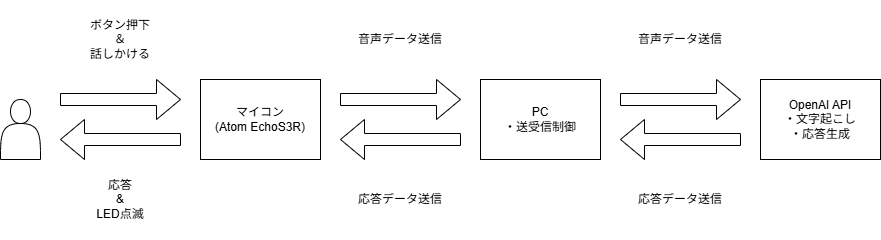

The diagram above was exported from draw.io. Its source (the exported page's mxGraphModel, read from the mxfile embedded in the PNG):
<mxGraphModel dx="1171" dy="1611" grid="1" gridSize="10" guides="1" tooltips="1" connect="1" arrows="1" fold="1" page="1" pageScale="1" pageWidth="1169" pageHeight="827" math="0" shadow="0">
  <root>
    <mxCell id="0" />
    <mxCell id="1" parent="0" />
    <mxCell id="2" value="マイコン&lt;div&gt;(Atom EchoS3R)&lt;/div&gt;" style="rounded=0;whiteSpace=wrap;html=1;" parent="1" vertex="1">
      <mxGeometry x="240" y="400" width="120" height="80" as="geometry" />
    </mxCell>
    <mxCell id="20" value="" style="shape=actor;whiteSpace=wrap;html=1;" vertex="1" parent="1">
      <mxGeometry x="40" y="420" width="40" height="60" as="geometry" />
    </mxCell>
    <mxCell id="21" value="" style="shape=singleArrow;whiteSpace=wrap;html=1;" vertex="1" parent="1">
      <mxGeometry x="100" y="400" width="120" height="40" as="geometry" />
    </mxCell>
    <mxCell id="22" value="ボタン押下&lt;div&gt;＆&lt;/div&gt;&lt;div&gt;話しかける&lt;/div&gt;" style="text;strokeColor=none;align=center;fillColor=none;html=1;verticalAlign=middle;whiteSpace=wrap;rounded=0;" vertex="1" parent="1">
      <mxGeometry x="100" y="320" width="120" height="80" as="geometry" />
    </mxCell>
    <mxCell id="23" value="" style="shape=singleArrow;whiteSpace=wrap;html=1;" vertex="1" parent="1">
      <mxGeometry x="380" y="400" width="120" height="40" as="geometry" />
    </mxCell>
    <mxCell id="24" value="音声データ送信" style="text;strokeColor=none;align=center;fillColor=none;html=1;verticalAlign=middle;whiteSpace=wrap;rounded=0;" vertex="1" parent="1">
      <mxGeometry x="380" y="320" width="120" height="80" as="geometry" />
    </mxCell>
    <mxCell id="25" value="PC&lt;div&gt;・送受信制御&lt;/div&gt;" style="rounded=0;whiteSpace=wrap;html=1;" vertex="1" parent="1">
      <mxGeometry x="520" y="400" width="120" height="80" as="geometry" />
    </mxCell>
    <mxCell id="26" value="" style="shape=singleArrow;whiteSpace=wrap;html=1;" vertex="1" parent="1">
      <mxGeometry x="660" y="400" width="120" height="40" as="geometry" />
    </mxCell>
    <mxCell id="27" value="OpenAI API&lt;div&gt;・文字起こし&lt;/div&gt;&lt;div&gt;・応答生成&lt;/div&gt;" style="rounded=0;whiteSpace=wrap;html=1;" vertex="1" parent="1">
      <mxGeometry x="800" y="400" width="120" height="80" as="geometry" />
    </mxCell>
    <mxCell id="28" value="音声データ送信" style="text;strokeColor=none;align=center;fillColor=none;html=1;verticalAlign=middle;whiteSpace=wrap;rounded=0;" vertex="1" parent="1">
      <mxGeometry x="660" y="320" width="120" height="80" as="geometry" />
    </mxCell>
    <mxCell id="29" value="" style="shape=singleArrow;direction=west;whiteSpace=wrap;html=1;" vertex="1" parent="1">
      <mxGeometry x="660" y="440" width="120" height="40" as="geometry" />
    </mxCell>
    <mxCell id="30" value="応答データ送信" style="text;strokeColor=none;align=center;fillColor=none;html=1;verticalAlign=middle;whiteSpace=wrap;rounded=0;" vertex="1" parent="1">
      <mxGeometry x="660" y="480" width="120" height="80" as="geometry" />
    </mxCell>
    <mxCell id="32" value="" style="shape=singleArrow;direction=west;whiteSpace=wrap;html=1;" vertex="1" parent="1">
      <mxGeometry x="380" y="440" width="120" height="40" as="geometry" />
    </mxCell>
    <mxCell id="33" value="応答データ送信" style="text;strokeColor=none;align=center;fillColor=none;html=1;verticalAlign=middle;whiteSpace=wrap;rounded=0;" vertex="1" parent="1">
      <mxGeometry x="380" y="480" width="120" height="80" as="geometry" />
    </mxCell>
    <mxCell id="34" value="" style="shape=singleArrow;direction=west;whiteSpace=wrap;html=1;" vertex="1" parent="1">
      <mxGeometry x="100" y="440" width="120" height="40" as="geometry" />
    </mxCell>
    <mxCell id="35" value="応答&lt;div&gt;&amp;amp;&lt;/div&gt;&lt;div&gt;LED点滅&lt;/div&gt;" style="text;strokeColor=none;align=center;fillColor=none;html=1;verticalAlign=middle;whiteSpace=wrap;rounded=0;" vertex="1" parent="1">
      <mxGeometry x="100" y="480" width="120" height="80" as="geometry" />
    </mxCell>
  </root>
</mxGraphModel>